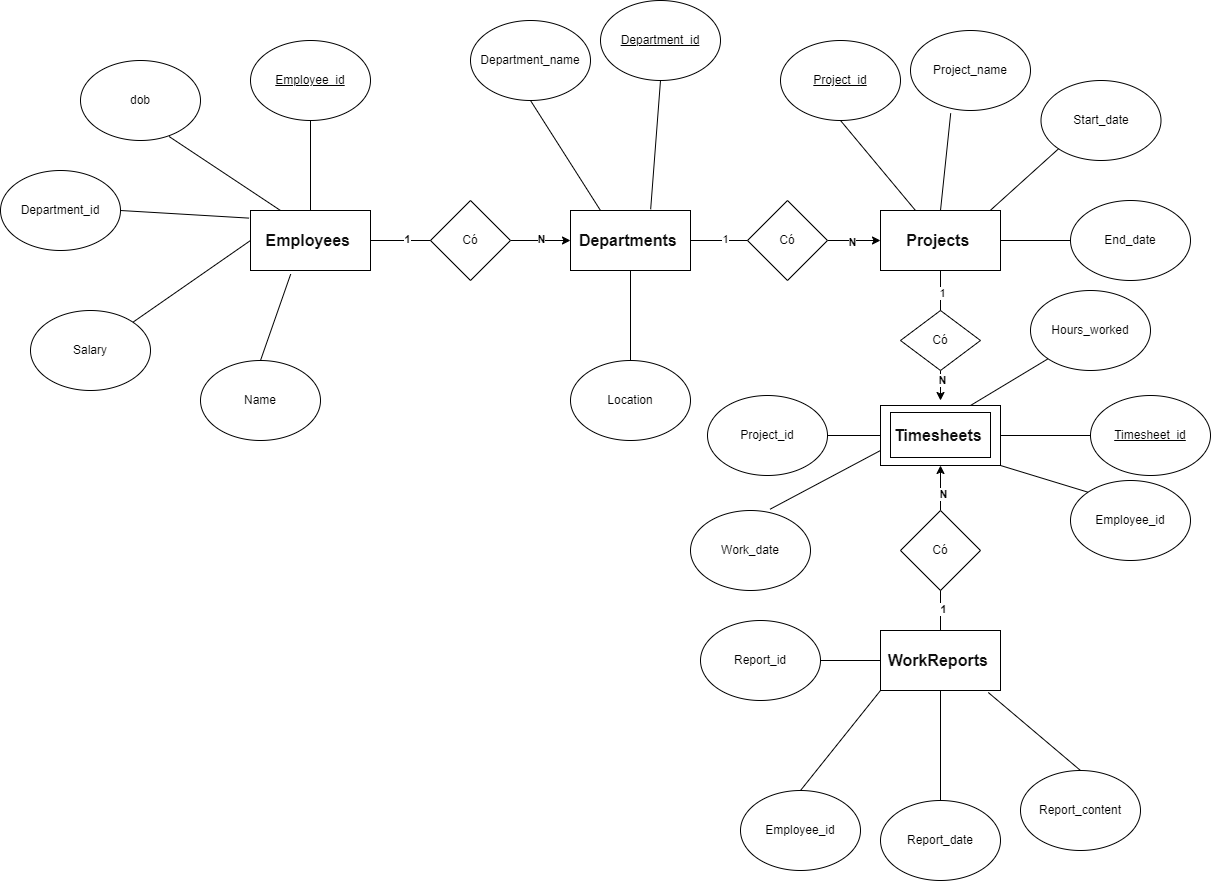

The diagram above was exported from draw.io. Its source (the exported page's mxGraphModel, read from the mxfile embedded in the PNG):
<mxGraphModel dx="1246" dy="531" grid="1" gridSize="10" guides="1" tooltips="1" connect="1" arrows="1" fold="1" page="1" pageScale="1" pageWidth="827" pageHeight="1169" math="0" shadow="0">
  <root>
    <mxCell id="0" />
    <mxCell id="1" parent="0" />
    <mxCell id="zz8CFf7SgmhnUIACCpGe-1" value="&lt;span style=&quot;box-sizing: border-box; margin: 0px; padding: 0px; font-weight: bolder; color: rgb(14, 14, 14); font-family: Roboto, sans-serif; font-size: 16px; text-align: justify; text-indent: 48px; white-space-collapse: preserve; background-color: rgb(255, 255, 255);&quot;&gt;Employees &lt;/span&gt;" style="rounded=0;whiteSpace=wrap;html=1;" vertex="1" parent="1">
      <mxGeometry x="330" y="360" width="120" height="60" as="geometry" />
    </mxCell>
    <mxCell id="zz8CFf7SgmhnUIACCpGe-2" value="&lt;u&gt;Employee_id&lt;/u&gt;" style="ellipse;whiteSpace=wrap;html=1;" vertex="1" parent="1">
      <mxGeometry x="330" y="190" width="120" height="80" as="geometry" />
    </mxCell>
    <mxCell id="zz8CFf7SgmhnUIACCpGe-3" value="" style="endArrow=none;html=1;rounded=0;entryX=0.5;entryY=1;entryDx=0;entryDy=0;exitX=0.5;exitY=0;exitDx=0;exitDy=0;" edge="1" parent="1" source="zz8CFf7SgmhnUIACCpGe-1" target="zz8CFf7SgmhnUIACCpGe-2">
      <mxGeometry width="50" height="50" relative="1" as="geometry">
        <mxPoint x="365" y="360" as="sourcePoint" />
        <mxPoint x="415" y="310" as="targetPoint" />
      </mxGeometry>
    </mxCell>
    <mxCell id="zz8CFf7SgmhnUIACCpGe-4" value="Name" style="ellipse;whiteSpace=wrap;html=1;" vertex="1" parent="1">
      <mxGeometry x="280" y="510" width="120" height="80" as="geometry" />
    </mxCell>
    <mxCell id="zz8CFf7SgmhnUIACCpGe-5" value="dob" style="ellipse;whiteSpace=wrap;html=1;" vertex="1" parent="1">
      <mxGeometry x="160" y="210" width="120" height="80" as="geometry" />
    </mxCell>
    <mxCell id="zz8CFf7SgmhnUIACCpGe-7" value="" style="endArrow=none;html=1;rounded=0;exitX=0.5;exitY=0;exitDx=0;exitDy=0;entryX=0.335;entryY=1.06;entryDx=0;entryDy=0;entryPerimeter=0;" edge="1" parent="1" source="zz8CFf7SgmhnUIACCpGe-4" target="zz8CFf7SgmhnUIACCpGe-1">
      <mxGeometry width="50" height="50" relative="1" as="geometry">
        <mxPoint x="400" y="460" as="sourcePoint" />
        <mxPoint x="450" y="410" as="targetPoint" />
      </mxGeometry>
    </mxCell>
    <mxCell id="zz8CFf7SgmhnUIACCpGe-9" value="" style="endArrow=none;html=1;rounded=0;entryX=0.738;entryY=0.95;entryDx=0;entryDy=0;entryPerimeter=0;exitX=0.25;exitY=0;exitDx=0;exitDy=0;" edge="1" parent="1" source="zz8CFf7SgmhnUIACCpGe-1" target="zz8CFf7SgmhnUIACCpGe-5">
      <mxGeometry width="50" height="50" relative="1" as="geometry">
        <mxPoint x="400" y="460" as="sourcePoint" />
        <mxPoint x="450" y="410" as="targetPoint" />
      </mxGeometry>
    </mxCell>
    <mxCell id="zz8CFf7SgmhnUIACCpGe-10" value="Department_id" style="ellipse;whiteSpace=wrap;html=1;" vertex="1" parent="1">
      <mxGeometry x="80" y="320" width="120" height="80" as="geometry" />
    </mxCell>
    <mxCell id="zz8CFf7SgmhnUIACCpGe-11" value="" style="endArrow=none;html=1;rounded=0;entryX=1;entryY=0.5;entryDx=0;entryDy=0;exitX=-0.012;exitY=0.127;exitDx=0;exitDy=0;exitPerimeter=0;" edge="1" parent="1" source="zz8CFf7SgmhnUIACCpGe-1" target="zz8CFf7SgmhnUIACCpGe-10">
      <mxGeometry width="50" height="50" relative="1" as="geometry">
        <mxPoint x="250" y="460" as="sourcePoint" />
        <mxPoint x="210" y="360" as="targetPoint" />
      </mxGeometry>
    </mxCell>
    <mxCell id="zz8CFf7SgmhnUIACCpGe-12" value="Salary" style="ellipse;whiteSpace=wrap;html=1;" vertex="1" parent="1">
      <mxGeometry x="110" y="460" width="120" height="80" as="geometry" />
    </mxCell>
    <mxCell id="zz8CFf7SgmhnUIACCpGe-13" value="" style="endArrow=none;html=1;rounded=0;exitX=1;exitY=0;exitDx=0;exitDy=0;entryX=0;entryY=0.5;entryDx=0;entryDy=0;" edge="1" parent="1" source="zz8CFf7SgmhnUIACCpGe-12" target="zz8CFf7SgmhnUIACCpGe-1">
      <mxGeometry width="50" height="50" relative="1" as="geometry">
        <mxPoint x="240" y="460" as="sourcePoint" />
        <mxPoint x="290" y="410" as="targetPoint" />
      </mxGeometry>
    </mxCell>
    <mxCell id="zz8CFf7SgmhnUIACCpGe-14" value="&lt;span style=&quot;box-sizing: border-box; margin: 0px; padding: 0px; font-weight: bolder; color: rgb(14, 14, 14); font-family: Roboto, sans-serif; font-size: 16px; text-align: justify; text-indent: 48px; white-space-collapse: preserve; background-color: rgb(255, 255, 255);&quot;&gt;Departments &lt;/span&gt;" style="rounded=0;whiteSpace=wrap;html=1;" vertex="1" parent="1">
      <mxGeometry x="650" y="360" width="120" height="60" as="geometry" />
    </mxCell>
    <mxCell id="zz8CFf7SgmhnUIACCpGe-15" value="&lt;u&gt;Department_id&lt;/u&gt;" style="ellipse;whiteSpace=wrap;html=1;" vertex="1" parent="1">
      <mxGeometry x="680" y="150" width="120" height="80" as="geometry" />
    </mxCell>
    <mxCell id="zz8CFf7SgmhnUIACCpGe-16" value="" style="endArrow=none;html=1;rounded=0;entryX=0.5;entryY=1;entryDx=0;entryDy=0;exitX=0.668;exitY=-0.02;exitDx=0;exitDy=0;exitPerimeter=0;" edge="1" parent="1" source="zz8CFf7SgmhnUIACCpGe-14" target="zz8CFf7SgmhnUIACCpGe-15">
      <mxGeometry width="50" height="50" relative="1" as="geometry">
        <mxPoint x="680" y="320" as="sourcePoint" />
        <mxPoint x="730" y="270" as="targetPoint" />
      </mxGeometry>
    </mxCell>
    <mxCell id="zz8CFf7SgmhnUIACCpGe-17" value="Department_name" style="ellipse;whiteSpace=wrap;html=1;" vertex="1" parent="1">
      <mxGeometry x="550" y="170" width="120" height="80" as="geometry" />
    </mxCell>
    <mxCell id="zz8CFf7SgmhnUIACCpGe-18" value="" style="endArrow=none;html=1;rounded=0;entryX=0.5;entryY=1;entryDx=0;entryDy=0;exitX=0.25;exitY=0;exitDx=0;exitDy=0;" edge="1" parent="1" source="zz8CFf7SgmhnUIACCpGe-14" target="zz8CFf7SgmhnUIACCpGe-17">
      <mxGeometry width="50" height="50" relative="1" as="geometry">
        <mxPoint x="680" y="320" as="sourcePoint" />
        <mxPoint x="730" y="270" as="targetPoint" />
      </mxGeometry>
    </mxCell>
    <mxCell id="zz8CFf7SgmhnUIACCpGe-19" value="Location" style="ellipse;whiteSpace=wrap;html=1;" vertex="1" parent="1">
      <mxGeometry x="650" y="510" width="120" height="80" as="geometry" />
    </mxCell>
    <mxCell id="zz8CFf7SgmhnUIACCpGe-20" value="" style="endArrow=none;html=1;rounded=0;exitX=0.5;exitY=0;exitDx=0;exitDy=0;entryX=0.5;entryY=1;entryDx=0;entryDy=0;" edge="1" parent="1" source="zz8CFf7SgmhnUIACCpGe-19" target="zz8CFf7SgmhnUIACCpGe-14">
      <mxGeometry width="50" height="50" relative="1" as="geometry">
        <mxPoint x="680" y="450" as="sourcePoint" />
        <mxPoint x="730" y="400" as="targetPoint" />
      </mxGeometry>
    </mxCell>
    <mxCell id="zz8CFf7SgmhnUIACCpGe-24" style="edgeStyle=orthogonalEdgeStyle;rounded=0;orthogonalLoop=1;jettySize=auto;html=1;exitX=1;exitY=0.5;exitDx=0;exitDy=0;entryX=0;entryY=0.5;entryDx=0;entryDy=0;" edge="1" parent="1" source="zz8CFf7SgmhnUIACCpGe-21" target="zz8CFf7SgmhnUIACCpGe-14">
      <mxGeometry relative="1" as="geometry" />
    </mxCell>
    <mxCell id="zz8CFf7SgmhnUIACCpGe-25" value="&lt;b&gt;N&lt;/b&gt;" style="edgeLabel;html=1;align=center;verticalAlign=middle;resizable=0;points=[];" vertex="1" connectable="0" parent="zz8CFf7SgmhnUIACCpGe-24">
      <mxGeometry x="-0.0067" y="2" relative="1" as="geometry">
        <mxPoint as="offset" />
      </mxGeometry>
    </mxCell>
    <mxCell id="zz8CFf7SgmhnUIACCpGe-21" value="Có" style="rhombus;whiteSpace=wrap;html=1;" vertex="1" parent="1">
      <mxGeometry x="510" y="350" width="80" height="80" as="geometry" />
    </mxCell>
    <mxCell id="zz8CFf7SgmhnUIACCpGe-22" value="" style="endArrow=none;html=1;rounded=0;exitX=1;exitY=0.5;exitDx=0;exitDy=0;entryX=0;entryY=0.5;entryDx=0;entryDy=0;" edge="1" parent="1" source="zz8CFf7SgmhnUIACCpGe-1" target="zz8CFf7SgmhnUIACCpGe-21">
      <mxGeometry width="50" height="50" relative="1" as="geometry">
        <mxPoint x="490" y="450" as="sourcePoint" />
        <mxPoint x="540" y="400" as="targetPoint" />
      </mxGeometry>
    </mxCell>
    <mxCell id="zz8CFf7SgmhnUIACCpGe-23" value="&lt;b&gt;1&lt;/b&gt;" style="edgeLabel;html=1;align=center;verticalAlign=middle;resizable=0;points=[];" vertex="1" connectable="0" parent="zz8CFf7SgmhnUIACCpGe-22">
      <mxGeometry x="0.1933" y="2" relative="1" as="geometry">
        <mxPoint as="offset" />
      </mxGeometry>
    </mxCell>
    <mxCell id="zz8CFf7SgmhnUIACCpGe-26" value="&lt;span style=&quot;box-sizing: border-box; margin: 0px; padding: 0px; font-weight: bolder; color: rgb(14, 14, 14); font-family: Roboto, sans-serif; font-size: 16px; text-align: justify; text-indent: 48px; white-space-collapse: preserve; background-color: rgb(255, 255, 255);&quot;&gt;Projects &lt;/span&gt;" style="rounded=0;whiteSpace=wrap;html=1;" vertex="1" parent="1">
      <mxGeometry x="960" y="360" width="120" height="60" as="geometry" />
    </mxCell>
    <mxCell id="zz8CFf7SgmhnUIACCpGe-27" value="&lt;u&gt;Project_id&lt;/u&gt;" style="ellipse;whiteSpace=wrap;html=1;" vertex="1" parent="1">
      <mxGeometry x="860" y="190" width="120" height="80" as="geometry" />
    </mxCell>
    <mxCell id="zz8CFf7SgmhnUIACCpGe-28" value="" style="endArrow=none;html=1;rounded=0;entryX=0.5;entryY=1;entryDx=0;entryDy=0;" edge="1" parent="1" source="zz8CFf7SgmhnUIACCpGe-26" target="zz8CFf7SgmhnUIACCpGe-27">
      <mxGeometry width="50" height="50" relative="1" as="geometry">
        <mxPoint x="880" y="470" as="sourcePoint" />
        <mxPoint x="930" y="420" as="targetPoint" />
      </mxGeometry>
    </mxCell>
    <mxCell id="zz8CFf7SgmhnUIACCpGe-29" value="Project_name" style="ellipse;whiteSpace=wrap;html=1;" vertex="1" parent="1">
      <mxGeometry x="990" y="180" width="120" height="80" as="geometry" />
    </mxCell>
    <mxCell id="zz8CFf7SgmhnUIACCpGe-30" value="" style="endArrow=none;html=1;rounded=0;entryX=0.335;entryY=1.035;entryDx=0;entryDy=0;entryPerimeter=0;exitX=0.5;exitY=0;exitDx=0;exitDy=0;" edge="1" parent="1" source="zz8CFf7SgmhnUIACCpGe-26" target="zz8CFf7SgmhnUIACCpGe-29">
      <mxGeometry width="50" height="50" relative="1" as="geometry">
        <mxPoint x="880" y="470" as="sourcePoint" />
        <mxPoint x="930" y="420" as="targetPoint" />
      </mxGeometry>
    </mxCell>
    <mxCell id="zz8CFf7SgmhnUIACCpGe-31" value="Start_date" style="ellipse;whiteSpace=wrap;html=1;" vertex="1" parent="1">
      <mxGeometry x="1120.5" y="230" width="120" height="80" as="geometry" />
    </mxCell>
    <mxCell id="zz8CFf7SgmhnUIACCpGe-33" value="End_date" style="ellipse;whiteSpace=wrap;html=1;" vertex="1" parent="1">
      <mxGeometry x="1150" y="350" width="120" height="80" as="geometry" />
    </mxCell>
    <mxCell id="zz8CFf7SgmhnUIACCpGe-38" style="edgeStyle=orthogonalEdgeStyle;rounded=0;orthogonalLoop=1;jettySize=auto;html=1;exitX=1;exitY=0.5;exitDx=0;exitDy=0;" edge="1" parent="1" source="zz8CFf7SgmhnUIACCpGe-35" target="zz8CFf7SgmhnUIACCpGe-26">
      <mxGeometry relative="1" as="geometry" />
    </mxCell>
    <mxCell id="zz8CFf7SgmhnUIACCpGe-39" value="&lt;b&gt;N&lt;/b&gt;" style="edgeLabel;html=1;align=center;verticalAlign=middle;resizable=0;points=[];" vertex="1" connectable="0" parent="zz8CFf7SgmhnUIACCpGe-38">
      <mxGeometry x="-0.1019" y="-1" relative="1" as="geometry">
        <mxPoint as="offset" />
      </mxGeometry>
    </mxCell>
    <mxCell id="zz8CFf7SgmhnUIACCpGe-35" value="Có" style="rhombus;whiteSpace=wrap;html=1;" vertex="1" parent="1">
      <mxGeometry x="827" y="350" width="80" height="80" as="geometry" />
    </mxCell>
    <mxCell id="zz8CFf7SgmhnUIACCpGe-36" value="" style="endArrow=none;html=1;rounded=0;exitX=1;exitY=0.5;exitDx=0;exitDy=0;entryX=0;entryY=0.5;entryDx=0;entryDy=0;" edge="1" parent="1" source="zz8CFf7SgmhnUIACCpGe-14" target="zz8CFf7SgmhnUIACCpGe-35">
      <mxGeometry width="50" height="50" relative="1" as="geometry">
        <mxPoint x="880" y="470" as="sourcePoint" />
        <mxPoint x="930" y="420" as="targetPoint" />
      </mxGeometry>
    </mxCell>
    <mxCell id="zz8CFf7SgmhnUIACCpGe-37" value="1" style="edgeLabel;html=1;align=center;verticalAlign=middle;resizable=0;points=[];" vertex="1" connectable="0" parent="zz8CFf7SgmhnUIACCpGe-36">
      <mxGeometry x="0.186" y="2" relative="1" as="geometry">
        <mxPoint as="offset" />
      </mxGeometry>
    </mxCell>
    <mxCell id="zz8CFf7SgmhnUIACCpGe-40" value="" style="endArrow=none;html=1;rounded=0;exitX=1;exitY=0.5;exitDx=0;exitDy=0;entryX=0;entryY=0.5;entryDx=0;entryDy=0;" edge="1" parent="1" source="zz8CFf7SgmhnUIACCpGe-26" target="zz8CFf7SgmhnUIACCpGe-33">
      <mxGeometry width="50" height="50" relative="1" as="geometry">
        <mxPoint x="1080" y="470" as="sourcePoint" />
        <mxPoint x="1130" y="420" as="targetPoint" />
      </mxGeometry>
    </mxCell>
    <mxCell id="zz8CFf7SgmhnUIACCpGe-41" value="" style="endArrow=none;html=1;rounded=0;entryX=0;entryY=1;entryDx=0;entryDy=0;exitX=0.918;exitY=-0.007;exitDx=0;exitDy=0;exitPerimeter=0;" edge="1" parent="1" source="zz8CFf7SgmhnUIACCpGe-26" target="zz8CFf7SgmhnUIACCpGe-31">
      <mxGeometry width="50" height="50" relative="1" as="geometry">
        <mxPoint x="1080" y="470" as="sourcePoint" />
        <mxPoint x="1130" y="420" as="targetPoint" />
      </mxGeometry>
    </mxCell>
    <mxCell id="zz8CFf7SgmhnUIACCpGe-42" value="" style="rounded=0;whiteSpace=wrap;html=1;" vertex="1" parent="1">
      <mxGeometry x="960" y="555" width="120" height="60" as="geometry" />
    </mxCell>
    <mxCell id="zz8CFf7SgmhnUIACCpGe-43" value="&lt;span style=&quot;box-sizing: border-box; margin: 0px; padding: 0px; font-weight: bolder; color: rgb(14, 14, 14); font-family: Roboto, sans-serif; font-size: 16px; text-align: justify; text-indent: 48px; white-space-collapse: preserve; background-color: rgb(255, 255, 255);&quot;&gt;Timesheets &lt;/span&gt;" style="rounded=0;whiteSpace=wrap;html=1;" vertex="1" parent="1">
      <mxGeometry x="970" y="562" width="100" height="45" as="geometry" />
    </mxCell>
    <mxCell id="zz8CFf7SgmhnUIACCpGe-47" style="edgeStyle=orthogonalEdgeStyle;rounded=0;orthogonalLoop=1;jettySize=auto;html=1;exitX=0.5;exitY=1;exitDx=0;exitDy=0;" edge="1" parent="1" source="zz8CFf7SgmhnUIACCpGe-44">
      <mxGeometry relative="1" as="geometry">
        <mxPoint x="1020" y="550" as="targetPoint" />
        <Array as="points">
          <mxPoint x="1020" y="550" />
          <mxPoint x="1020" y="550" />
        </Array>
      </mxGeometry>
    </mxCell>
    <mxCell id="zz8CFf7SgmhnUIACCpGe-48" value="&lt;b&gt;N&lt;/b&gt;" style="edgeLabel;html=1;align=center;verticalAlign=middle;resizable=0;points=[];" vertex="1" connectable="0" parent="zz8CFf7SgmhnUIACCpGe-47">
      <mxGeometry x="-0.3867" y="1" relative="1" as="geometry">
        <mxPoint as="offset" />
      </mxGeometry>
    </mxCell>
    <mxCell id="zz8CFf7SgmhnUIACCpGe-44" value="Có" style="rhombus;whiteSpace=wrap;html=1;" vertex="1" parent="1">
      <mxGeometry x="980" y="460" width="80" height="60" as="geometry" />
    </mxCell>
    <mxCell id="zz8CFf7SgmhnUIACCpGe-45" value="" style="endArrow=none;html=1;rounded=0;entryX=0.5;entryY=1;entryDx=0;entryDy=0;exitX=0.5;exitY=0;exitDx=0;exitDy=0;" edge="1" parent="1" source="zz8CFf7SgmhnUIACCpGe-44" target="zz8CFf7SgmhnUIACCpGe-26">
      <mxGeometry width="50" height="50" relative="1" as="geometry">
        <mxPoint x="1080" y="600" as="sourcePoint" />
        <mxPoint x="1130" y="550" as="targetPoint" />
      </mxGeometry>
    </mxCell>
    <mxCell id="zz8CFf7SgmhnUIACCpGe-46" value="1" style="edgeLabel;html=1;align=center;verticalAlign=middle;resizable=0;points=[];" vertex="1" connectable="0" parent="zz8CFf7SgmhnUIACCpGe-45">
      <mxGeometry x="-0.08" y="-1" relative="1" as="geometry">
        <mxPoint as="offset" />
      </mxGeometry>
    </mxCell>
    <mxCell id="zz8CFf7SgmhnUIACCpGe-49" value="&lt;u&gt;Timesheet_id&lt;/u&gt;" style="ellipse;whiteSpace=wrap;html=1;" vertex="1" parent="1">
      <mxGeometry x="1170" y="545" width="120" height="80" as="geometry" />
    </mxCell>
    <mxCell id="zz8CFf7SgmhnUIACCpGe-50" value="Employee_id" style="ellipse;whiteSpace=wrap;html=1;" vertex="1" parent="1">
      <mxGeometry x="1150" y="630" width="120" height="80" as="geometry" />
    </mxCell>
    <mxCell id="zz8CFf7SgmhnUIACCpGe-51" value="" style="endArrow=none;html=1;rounded=0;entryX=1;entryY=1;entryDx=0;entryDy=0;exitX=0;exitY=0;exitDx=0;exitDy=0;" edge="1" parent="1" source="zz8CFf7SgmhnUIACCpGe-50" target="zz8CFf7SgmhnUIACCpGe-42">
      <mxGeometry width="50" height="50" relative="1" as="geometry">
        <mxPoint x="1080" y="730" as="sourcePoint" />
        <mxPoint x="1130" y="680" as="targetPoint" />
      </mxGeometry>
    </mxCell>
    <mxCell id="zz8CFf7SgmhnUIACCpGe-52" value="" style="endArrow=none;html=1;rounded=0;entryX=1;entryY=0.5;entryDx=0;entryDy=0;exitX=0;exitY=0.5;exitDx=0;exitDy=0;" edge="1" parent="1" source="zz8CFf7SgmhnUIACCpGe-49" target="zz8CFf7SgmhnUIACCpGe-42">
      <mxGeometry width="50" height="50" relative="1" as="geometry">
        <mxPoint x="1080" y="730" as="sourcePoint" />
        <mxPoint x="1130" y="680" as="targetPoint" />
      </mxGeometry>
    </mxCell>
    <mxCell id="zz8CFf7SgmhnUIACCpGe-53" value="Project_id" style="ellipse;whiteSpace=wrap;html=1;" vertex="1" parent="1">
      <mxGeometry x="787" y="545" width="120" height="80" as="geometry" />
    </mxCell>
    <mxCell id="zz8CFf7SgmhnUIACCpGe-54" value="" style="endArrow=none;html=1;rounded=0;exitX=1;exitY=0.5;exitDx=0;exitDy=0;entryX=0;entryY=0.5;entryDx=0;entryDy=0;" edge="1" parent="1" source="zz8CFf7SgmhnUIACCpGe-53" target="zz8CFf7SgmhnUIACCpGe-42">
      <mxGeometry width="50" height="50" relative="1" as="geometry">
        <mxPoint x="840" y="730" as="sourcePoint" />
        <mxPoint x="890" y="680" as="targetPoint" />
      </mxGeometry>
    </mxCell>
    <mxCell id="zz8CFf7SgmhnUIACCpGe-55" value="Work_date" style="ellipse;whiteSpace=wrap;html=1;" vertex="1" parent="1">
      <mxGeometry x="770" y="660" width="120" height="80" as="geometry" />
    </mxCell>
    <mxCell id="zz8CFf7SgmhnUIACCpGe-56" value="" style="endArrow=none;html=1;rounded=0;entryX=0;entryY=0.75;entryDx=0;entryDy=0;exitX=0.662;exitY=-0.015;exitDx=0;exitDy=0;exitPerimeter=0;" edge="1" parent="1" source="zz8CFf7SgmhnUIACCpGe-55" target="zz8CFf7SgmhnUIACCpGe-42">
      <mxGeometry width="50" height="50" relative="1" as="geometry">
        <mxPoint x="860" y="660" as="sourcePoint" />
        <mxPoint x="890" y="680" as="targetPoint" />
      </mxGeometry>
    </mxCell>
    <mxCell id="zz8CFf7SgmhnUIACCpGe-57" value="Hours_worked" style="ellipse;whiteSpace=wrap;html=1;" vertex="1" parent="1">
      <mxGeometry x="1110" y="440" width="120" height="80" as="geometry" />
    </mxCell>
    <mxCell id="zz8CFf7SgmhnUIACCpGe-58" value="" style="endArrow=none;html=1;rounded=0;entryX=0;entryY=1;entryDx=0;entryDy=0;exitX=0.75;exitY=0;exitDx=0;exitDy=0;" edge="1" parent="1" source="zz8CFf7SgmhnUIACCpGe-42" target="zz8CFf7SgmhnUIACCpGe-57">
      <mxGeometry width="50" height="50" relative="1" as="geometry">
        <mxPoint x="990" y="550" as="sourcePoint" />
        <mxPoint x="1040" y="500" as="targetPoint" />
      </mxGeometry>
    </mxCell>
    <mxCell id="zz8CFf7SgmhnUIACCpGe-59" value="&lt;span style=&quot;box-sizing: border-box; margin: 0px; padding: 0px; font-weight: bolder; color: rgb(14, 14, 14); font-family: Roboto, sans-serif; font-size: 16px; text-align: justify; text-indent: 48px; white-space-collapse: preserve; background-color: rgb(255, 255, 255);&quot;&gt;WorkReports &lt;/span&gt;" style="rounded=0;whiteSpace=wrap;html=1;" vertex="1" parent="1">
      <mxGeometry x="960" y="780" width="120" height="60" as="geometry" />
    </mxCell>
    <mxCell id="zz8CFf7SgmhnUIACCpGe-63" style="edgeStyle=orthogonalEdgeStyle;rounded=0;orthogonalLoop=1;jettySize=auto;html=1;exitX=0.5;exitY=0;exitDx=0;exitDy=0;" edge="1" parent="1" source="zz8CFf7SgmhnUIACCpGe-60" target="zz8CFf7SgmhnUIACCpGe-42">
      <mxGeometry relative="1" as="geometry" />
    </mxCell>
    <mxCell id="zz8CFf7SgmhnUIACCpGe-64" value="&lt;b&gt;N&lt;/b&gt;" style="edgeLabel;html=1;align=center;verticalAlign=middle;resizable=0;points=[];" vertex="1" connectable="0" parent="zz8CFf7SgmhnUIACCpGe-63">
      <mxGeometry x="-0.2356" y="-2" relative="1" as="geometry">
        <mxPoint as="offset" />
      </mxGeometry>
    </mxCell>
    <mxCell id="zz8CFf7SgmhnUIACCpGe-60" value="Có" style="rhombus;whiteSpace=wrap;html=1;" vertex="1" parent="1">
      <mxGeometry x="980" y="660" width="80" height="80" as="geometry" />
    </mxCell>
    <mxCell id="zz8CFf7SgmhnUIACCpGe-61" value="" style="endArrow=none;html=1;rounded=0;exitX=0.5;exitY=1;exitDx=0;exitDy=0;entryX=0.5;entryY=0;entryDx=0;entryDy=0;" edge="1" parent="1" source="zz8CFf7SgmhnUIACCpGe-60" target="zz8CFf7SgmhnUIACCpGe-59">
      <mxGeometry width="50" height="50" relative="1" as="geometry">
        <mxPoint x="990" y="680" as="sourcePoint" />
        <mxPoint x="1040" y="630" as="targetPoint" />
      </mxGeometry>
    </mxCell>
    <mxCell id="zz8CFf7SgmhnUIACCpGe-62" value="&lt;b&gt;1&lt;/b&gt;" style="edgeLabel;html=1;align=center;verticalAlign=middle;resizable=0;points=[];" vertex="1" connectable="0" parent="zz8CFf7SgmhnUIACCpGe-61">
      <mxGeometry x="-0.11" y="2" relative="1" as="geometry">
        <mxPoint as="offset" />
      </mxGeometry>
    </mxCell>
    <mxCell id="zz8CFf7SgmhnUIACCpGe-65" value="Report_id" style="ellipse;whiteSpace=wrap;html=1;" vertex="1" parent="1">
      <mxGeometry x="780" y="770" width="120" height="80" as="geometry" />
    </mxCell>
    <mxCell id="zz8CFf7SgmhnUIACCpGe-66" value="" style="endArrow=none;html=1;rounded=0;exitX=1;exitY=0.5;exitDx=0;exitDy=0;" edge="1" parent="1" source="zz8CFf7SgmhnUIACCpGe-65">
      <mxGeometry width="50" height="50" relative="1" as="geometry">
        <mxPoint x="960" y="860" as="sourcePoint" />
        <mxPoint x="960" y="810" as="targetPoint" />
      </mxGeometry>
    </mxCell>
    <mxCell id="zz8CFf7SgmhnUIACCpGe-68" value="Employee_id" style="ellipse;whiteSpace=wrap;html=1;" vertex="1" parent="1">
      <mxGeometry x="820" y="940" width="120" height="80" as="geometry" />
    </mxCell>
    <mxCell id="zz8CFf7SgmhnUIACCpGe-69" value="" style="endArrow=none;html=1;rounded=0;entryX=0;entryY=1;entryDx=0;entryDy=0;exitX=0.5;exitY=0;exitDx=0;exitDy=0;" edge="1" parent="1" source="zz8CFf7SgmhnUIACCpGe-68" target="zz8CFf7SgmhnUIACCpGe-59">
      <mxGeometry width="50" height="50" relative="1" as="geometry">
        <mxPoint x="960" y="1130" as="sourcePoint" />
        <mxPoint x="1010" y="1080" as="targetPoint" />
      </mxGeometry>
    </mxCell>
    <mxCell id="zz8CFf7SgmhnUIACCpGe-70" value="Report_date" style="ellipse;whiteSpace=wrap;html=1;" vertex="1" parent="1">
      <mxGeometry x="960" y="950" width="120" height="80" as="geometry" />
    </mxCell>
    <mxCell id="zz8CFf7SgmhnUIACCpGe-71" value="" style="endArrow=none;html=1;rounded=0;entryX=0.5;entryY=1;entryDx=0;entryDy=0;" edge="1" parent="1" source="zz8CFf7SgmhnUIACCpGe-70" target="zz8CFf7SgmhnUIACCpGe-59">
      <mxGeometry width="50" height="50" relative="1" as="geometry">
        <mxPoint x="960" y="1130" as="sourcePoint" />
        <mxPoint x="1010" y="1080" as="targetPoint" />
      </mxGeometry>
    </mxCell>
    <mxCell id="zz8CFf7SgmhnUIACCpGe-72" value="Report_content" style="ellipse;whiteSpace=wrap;html=1;" vertex="1" parent="1">
      <mxGeometry x="1100" y="920" width="120" height="80" as="geometry" />
    </mxCell>
    <mxCell id="zz8CFf7SgmhnUIACCpGe-73" value="" style="endArrow=none;html=1;rounded=0;entryX=0.898;entryY=1.033;entryDx=0;entryDy=0;entryPerimeter=0;exitX=0.5;exitY=0;exitDx=0;exitDy=0;" edge="1" parent="1" source="zz8CFf7SgmhnUIACCpGe-72" target="zz8CFf7SgmhnUIACCpGe-59">
      <mxGeometry width="50" height="50" relative="1" as="geometry">
        <mxPoint x="960" y="960" as="sourcePoint" />
        <mxPoint x="1010" y="910" as="targetPoint" />
      </mxGeometry>
    </mxCell>
  </root>
</mxGraphModel>